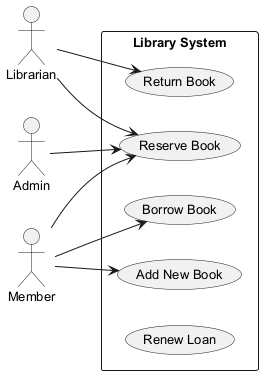

The diagram above was rendered by PlantUML. Its source (embedded in the PNG):
@startuml
skinparam backgroundColor #FFFFFF
skinparam classBackgroundColor #F3E5F5
skinparam classBorderColor #6A1B9A
skinparam defaultFontSize 13
left to right direction
actor "Admin" as A
actor "Librarian" as L
actor "Member" as M
rectangle "Library System" {
  usecase "Reserve Book" as UC_ReserveBook
  usecase "Add New Book" as UC_AddNewBook
  usecase "Borrow Book" as UC_BorrowBook
  usecase "Return Book" as UC_ReturnBook
  usecase "Renew Loan" as UC_RenewLoan
}
A --> UC_ReserveBook
L --> UC_ReserveBook
L --> UC_ReturnBook
M --> UC_BorrowBook
M --> UC_ReserveBook
M --> UC_AddNewBook
@enduml